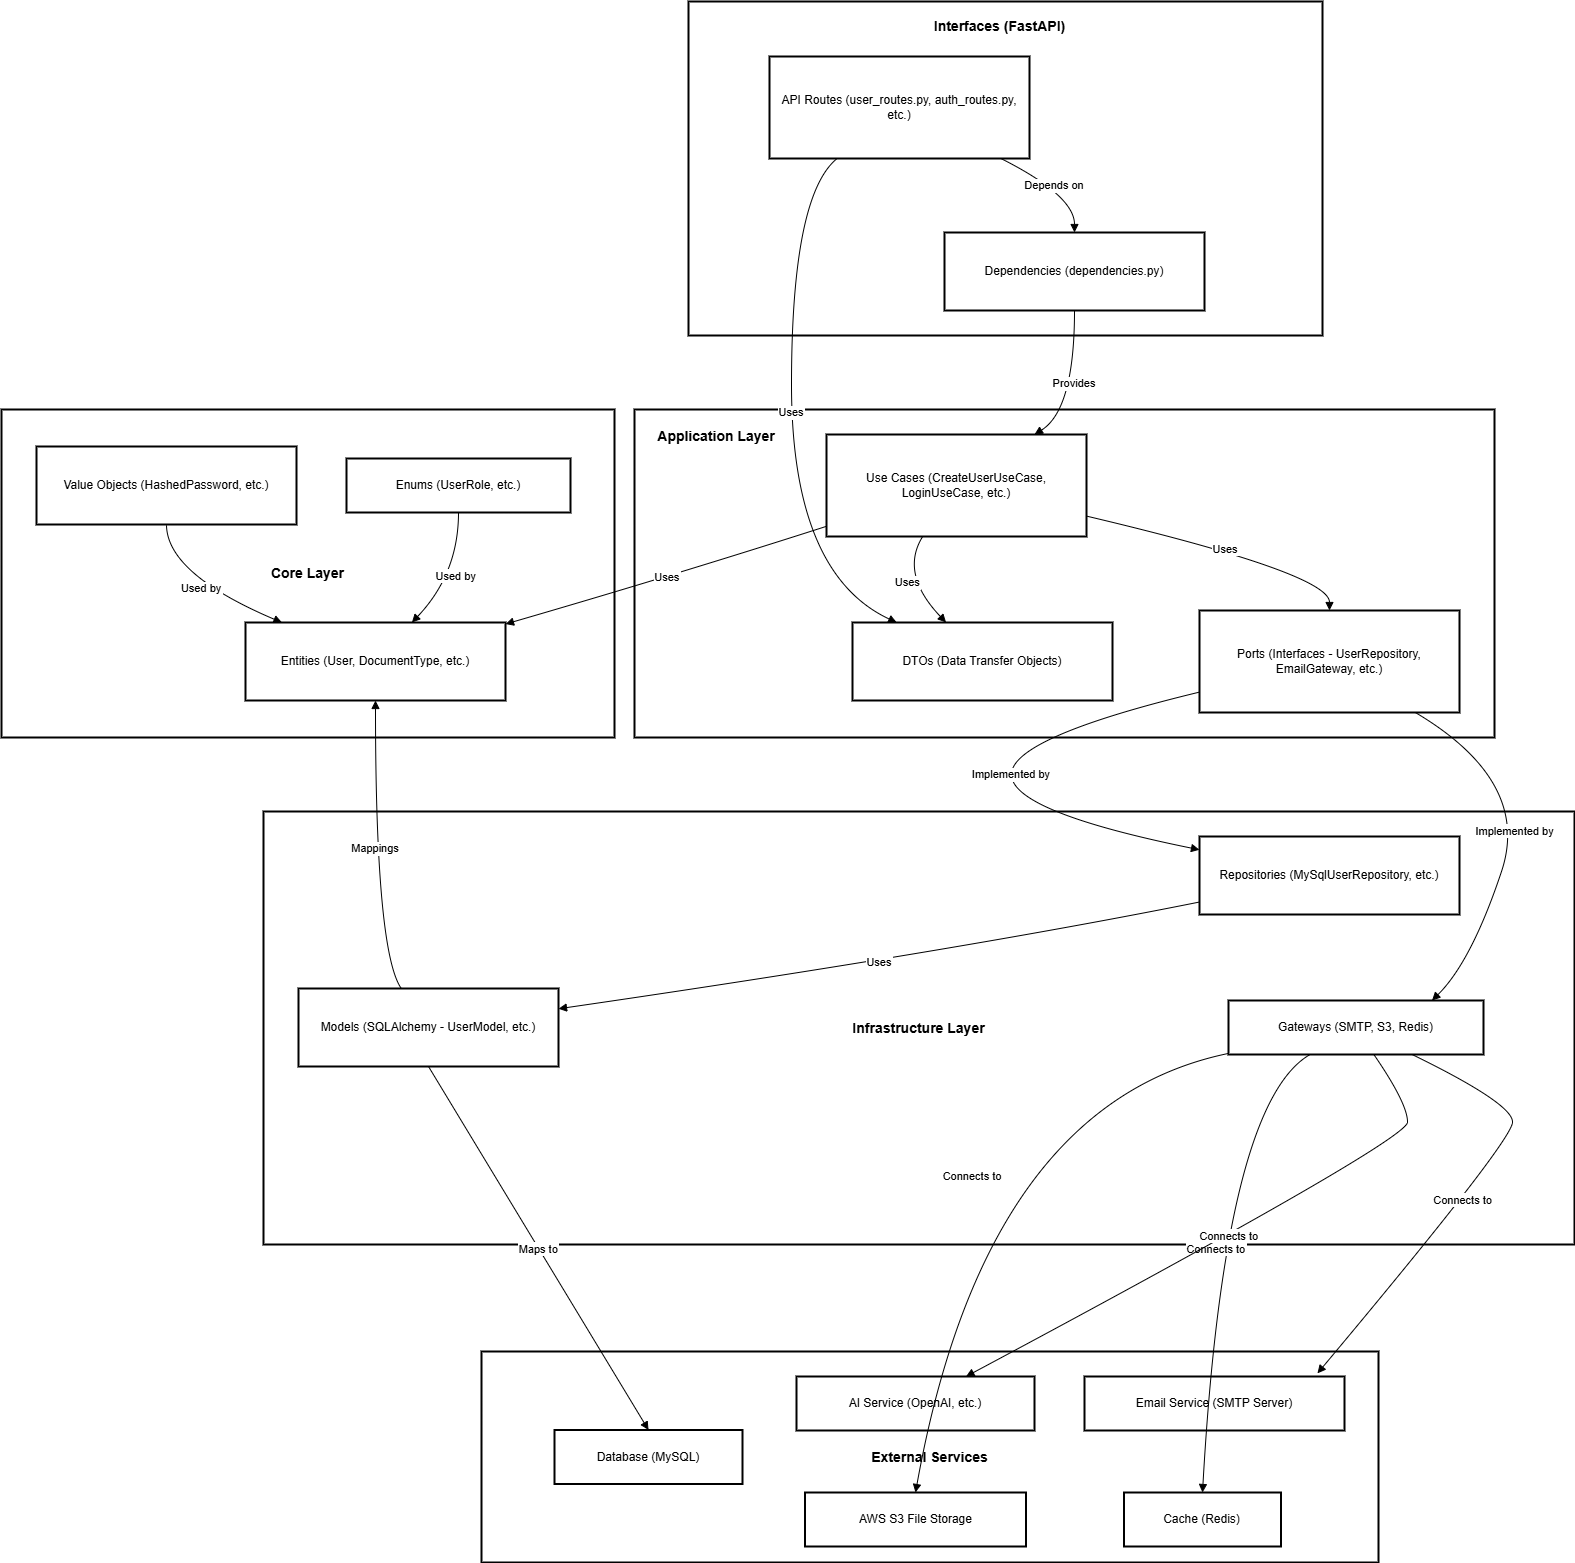

The diagram above was exported from draw.io. Its source (the exported page's mxGraphModel, read from the mxfile embedded in the PNG):
<mxGraphModel dx="2037" dy="1201" grid="1" gridSize="10" guides="1" tooltips="1" connect="1" arrows="1" fold="1" page="1" pageScale="1" pageWidth="827" pageHeight="1169" math="0" shadow="0">
  <root>
    <mxCell id="0" />
    <mxCell id="1" parent="0" />
    <mxCell id="hzBg5SB6foHXApqB5pg0-46" value="External Services" style="whiteSpace=wrap;strokeWidth=2;fontSize=14;fontStyle=1" vertex="1" parent="1">
      <mxGeometry x="500" y="1530" width="897" height="211" as="geometry" />
    </mxCell>
    <mxCell id="hzBg5SB6foHXApqB5pg0-47" value="Infrastructure Layer" style="whiteSpace=wrap;strokeWidth=2;fontSize=14;fontStyle=1" vertex="1" parent="1">
      <mxGeometry x="282" y="990" width="1311" height="433" as="geometry" />
    </mxCell>
    <mxCell id="hzBg5SB6foHXApqB5pg0-48" value="Core Layer" style="whiteSpace=wrap;strokeWidth=2;fontSize=14;fontStyle=1" vertex="1" parent="1">
      <mxGeometry x="20" y="588" width="613" height="328" as="geometry" />
    </mxCell>
    <mxCell id="hzBg5SB6foHXApqB5pg0-49" value="" style="whiteSpace=wrap;strokeWidth=2;" vertex="1" parent="1">
      <mxGeometry x="653" y="588" width="860" height="328" as="geometry" />
    </mxCell>
    <mxCell id="hzBg5SB6foHXApqB5pg0-50" value="" style="whiteSpace=wrap;strokeWidth=2;" vertex="1" parent="1">
      <mxGeometry x="707" y="180" width="634" height="334" as="geometry" />
    </mxCell>
    <mxCell id="hzBg5SB6foHXApqB5pg0-51" value="API Routes (user_routes.py, auth_routes.py, etc.)" style="whiteSpace=wrap;strokeWidth=2;" vertex="1" parent="1">
      <mxGeometry x="788" y="235" width="260" height="102" as="geometry" />
    </mxCell>
    <mxCell id="hzBg5SB6foHXApqB5pg0-52" value="Dependencies (dependencies.py)" style="whiteSpace=wrap;strokeWidth=2;" vertex="1" parent="1">
      <mxGeometry x="963" y="411" width="260" height="78" as="geometry" />
    </mxCell>
    <mxCell id="hzBg5SB6foHXApqB5pg0-53" value="Use Cases (CreateUserUseCase, LoginUseCase, etc.)" style="whiteSpace=wrap;strokeWidth=2;" vertex="1" parent="1">
      <mxGeometry x="845" y="613" width="260" height="102" as="geometry" />
    </mxCell>
    <mxCell id="hzBg5SB6foHXApqB5pg0-54" value="DTOs (Data Transfer Objects)" style="whiteSpace=wrap;strokeWidth=2;" vertex="1" parent="1">
      <mxGeometry x="871" y="801" width="260" height="78" as="geometry" />
    </mxCell>
    <mxCell id="hzBg5SB6foHXApqB5pg0-55" value="Ports (Interfaces - UserRepository, EmailGateway, etc.)" style="whiteSpace=wrap;strokeWidth=2;" vertex="1" parent="1">
      <mxGeometry x="1218" y="789" width="260" height="102" as="geometry" />
    </mxCell>
    <mxCell id="hzBg5SB6foHXApqB5pg0-56" value="Entities (User, DocumentType, etc.)" style="whiteSpace=wrap;strokeWidth=2;" vertex="1" parent="1">
      <mxGeometry x="264" y="801" width="260" height="78" as="geometry" />
    </mxCell>
    <mxCell id="hzBg5SB6foHXApqB5pg0-57" value="Value Objects (HashedPassword, etc.)" style="whiteSpace=wrap;strokeWidth=2;" vertex="1" parent="1">
      <mxGeometry x="55" y="625" width="260" height="78" as="geometry" />
    </mxCell>
    <mxCell id="hzBg5SB6foHXApqB5pg0-58" value="Enums (UserRole, etc.)" style="whiteSpace=wrap;strokeWidth=2;" vertex="1" parent="1">
      <mxGeometry x="365" y="637" width="224" height="54" as="geometry" />
    </mxCell>
    <mxCell id="hzBg5SB6foHXApqB5pg0-59" value="Repositories (MySqlUserRepository, etc.)" style="whiteSpace=wrap;strokeWidth=2;" vertex="1" parent="1">
      <mxGeometry x="1218" y="1015" width="260" height="78" as="geometry" />
    </mxCell>
    <mxCell id="hzBg5SB6foHXApqB5pg0-60" value="Models (SQLAlchemy - UserModel, etc.)" style="whiteSpace=wrap;strokeWidth=2;" vertex="1" parent="1">
      <mxGeometry x="317" y="1167" width="260" height="78" as="geometry" />
    </mxCell>
    <mxCell id="hzBg5SB6foHXApqB5pg0-61" value="Gateways (SMTP, S3, Redis)" style="whiteSpace=wrap;strokeWidth=2;" vertex="1" parent="1">
      <mxGeometry x="1247" y="1179" width="255" height="54" as="geometry" />
    </mxCell>
    <mxCell id="hzBg5SB6foHXApqB5pg0-62" value="Database (MySQL)" style="whiteSpace=wrap;strokeWidth=2;" vertex="1" parent="1">
      <mxGeometry x="573" y="1608.5" width="188" height="54" as="geometry" />
    </mxCell>
    <mxCell id="hzBg5SB6foHXApqB5pg0-63" value="AWS S3 File Storage" style="whiteSpace=wrap;strokeWidth=2;" vertex="1" parent="1">
      <mxGeometry x="823.5" y="1671" width="221" height="54" as="geometry" />
    </mxCell>
    <mxCell id="hzBg5SB6foHXApqB5pg0-64" value="Cache (Redis)" style="whiteSpace=wrap;strokeWidth=2;" vertex="1" parent="1">
      <mxGeometry x="1142.5" y="1671" width="157" height="54" as="geometry" />
    </mxCell>
    <mxCell id="hzBg5SB6foHXApqB5pg0-65" value="AI Service (OpenAI, etc.)" style="whiteSpace=wrap;strokeWidth=2;" vertex="1" parent="1">
      <mxGeometry x="815" y="1555" width="238" height="54" as="geometry" />
    </mxCell>
    <mxCell id="hzBg5SB6foHXApqB5pg0-66" value="Email Service (SMTP Server)" style="whiteSpace=wrap;strokeWidth=2;" vertex="1" parent="1">
      <mxGeometry x="1103" y="1555" width="260" height="54" as="geometry" />
    </mxCell>
    <mxCell id="hzBg5SB6foHXApqB5pg0-67" value="Depends on" style="curved=1;startArrow=none;endArrow=block;exitX=0.89;exitY=1;entryX=0.5;entryY=0;rounded=0;" edge="1" parent="1" source="hzBg5SB6foHXApqB5pg0-51" target="hzBg5SB6foHXApqB5pg0-52">
      <mxGeometry relative="1" as="geometry">
        <Array as="points">
          <mxPoint x="1093" y="374" />
        </Array>
      </mxGeometry>
    </mxCell>
    <mxCell id="hzBg5SB6foHXApqB5pg0-69" value="Uses" style="curved=1;startArrow=none;endArrow=block;exitX=0.26;exitY=1;entryX=0.17;entryY=0;rounded=0;" edge="1" parent="1" source="hzBg5SB6foHXApqB5pg0-51" target="hzBg5SB6foHXApqB5pg0-54">
      <mxGeometry relative="1" as="geometry">
        <Array as="points">
          <mxPoint x="810" y="374" />
          <mxPoint x="810" y="752" />
        </Array>
      </mxGeometry>
    </mxCell>
    <mxCell id="hzBg5SB6foHXApqB5pg0-70" value="Provides" style="curved=1;startArrow=none;endArrow=block;exitX=0.5;exitY=1;entryX=0.8;entryY=0;rounded=0;" edge="1" parent="1" source="hzBg5SB6foHXApqB5pg0-52" target="hzBg5SB6foHXApqB5pg0-53">
      <mxGeometry relative="1" as="geometry">
        <Array as="points">
          <mxPoint x="1093" y="588" />
        </Array>
      </mxGeometry>
    </mxCell>
    <mxCell id="hzBg5SB6foHXApqB5pg0-71" value="Uses" style="curved=1;startArrow=none;endArrow=block;exitX=1;exitY=0.8;entryX=0.5;entryY=0;rounded=0;" edge="1" parent="1" source="hzBg5SB6foHXApqB5pg0-53" target="hzBg5SB6foHXApqB5pg0-55">
      <mxGeometry relative="1" as="geometry">
        <Array as="points">
          <mxPoint x="1348" y="752" />
        </Array>
      </mxGeometry>
    </mxCell>
    <mxCell id="hzBg5SB6foHXApqB5pg0-72" value="Uses" style="curved=1;startArrow=none;endArrow=block;exitX=0.37;exitY=1;entryX=0.36;entryY=0;rounded=0;" edge="1" parent="1" source="hzBg5SB6foHXApqB5pg0-53" target="hzBg5SB6foHXApqB5pg0-54">
      <mxGeometry relative="1" as="geometry">
        <Array as="points">
          <mxPoint x="918" y="752" />
        </Array>
      </mxGeometry>
    </mxCell>
    <mxCell id="hzBg5SB6foHXApqB5pg0-73" value="Uses" style="curved=1;startArrow=none;endArrow=block;exitX=0;exitY=0.9;entryX=1;entryY=0.02;rounded=0;" edge="1" parent="1" source="hzBg5SB6foHXApqB5pg0-53" target="hzBg5SB6foHXApqB5pg0-56">
      <mxGeometry relative="1" as="geometry">
        <Array as="points">
          <mxPoint x="698" y="752" />
        </Array>
      </mxGeometry>
    </mxCell>
    <mxCell id="hzBg5SB6foHXApqB5pg0-76" value="Implemented by" style="curved=1;startArrow=none;endArrow=block;exitX=0;exitY=0.8;entryX=0;entryY=0.17;rounded=0;" edge="1" parent="1" source="hzBg5SB6foHXApqB5pg0-55" target="hzBg5SB6foHXApqB5pg0-59">
      <mxGeometry relative="1" as="geometry">
        <Array as="points">
          <mxPoint x="1030" y="916" />
          <mxPoint x="1030" y="990" />
        </Array>
      </mxGeometry>
    </mxCell>
    <mxCell id="hzBg5SB6foHXApqB5pg0-78" value="Mappings" style="curved=1;startArrow=none;endArrow=block;rounded=0;" edge="1" parent="1" source="hzBg5SB6foHXApqB5pg0-60" target="hzBg5SB6foHXApqB5pg0-56">
      <mxGeometry relative="1" as="geometry">
        <Array as="points">
          <mxPoint x="394" y="1130" />
        </Array>
      </mxGeometry>
    </mxCell>
    <mxCell id="hzBg5SB6foHXApqB5pg0-79" value="Used by" style="curved=1;startArrow=none;endArrow=block;exitX=0.5;exitY=1;entryX=0.14;entryY=0;rounded=0;" edge="1" parent="1" source="hzBg5SB6foHXApqB5pg0-57" target="hzBg5SB6foHXApqB5pg0-56">
      <mxGeometry relative="1" as="geometry">
        <Array as="points">
          <mxPoint x="185" y="752" />
        </Array>
      </mxGeometry>
    </mxCell>
    <mxCell id="hzBg5SB6foHXApqB5pg0-80" value="Used by" style="curved=1;startArrow=none;endArrow=block;exitX=0.5;exitY=1;entryX=0.64;entryY=0;rounded=0;" edge="1" parent="1" source="hzBg5SB6foHXApqB5pg0-58" target="hzBg5SB6foHXApqB5pg0-56">
      <mxGeometry relative="1" as="geometry">
        <Array as="points">
          <mxPoint x="477" y="752" />
        </Array>
      </mxGeometry>
    </mxCell>
    <mxCell id="hzBg5SB6foHXApqB5pg0-82" value="Uses" style="curved=1;startArrow=none;endArrow=block;exitX=0;exitY=0.84;entryX=1;entryY=0.26;rounded=0;" edge="1" parent="1" source="hzBg5SB6foHXApqB5pg0-59" target="hzBg5SB6foHXApqB5pg0-60">
      <mxGeometry relative="1" as="geometry">
        <Array as="points">
          <mxPoint x="971" y="1130" />
        </Array>
      </mxGeometry>
    </mxCell>
    <mxCell id="hzBg5SB6foHXApqB5pg0-83" value="Implemented by" style="curved=1;startArrow=none;endArrow=block;entryX=0.5;entryY=0;rounded=0;" edge="1" parent="1" source="hzBg5SB6foHXApqB5pg0-55">
      <mxGeometry x="-0.0186" relative="1" as="geometry">
        <Array as="points">
          <mxPoint x="1550" y="960" />
          <mxPoint x="1490" y="1140" />
        </Array>
        <mxPoint x="1554" y="840" as="sourcePoint" />
        <mxPoint x="1450.5000000000005" y="1179" as="targetPoint" />
        <mxPoint as="offset" />
      </mxGeometry>
    </mxCell>
    <mxCell id="hzBg5SB6foHXApqB5pg0-84" value="Maps to" style="curved=1;startArrow=none;endArrow=block;exitX=0.5;exitY=1;entryX=0.5;entryY=0;rounded=0;" edge="1" parent="1" source="hzBg5SB6foHXApqB5pg0-60" target="hzBg5SB6foHXApqB5pg0-62">
      <mxGeometry relative="1" as="geometry">
        <Array as="points" />
      </mxGeometry>
    </mxCell>
    <mxCell id="hzBg5SB6foHXApqB5pg0-85" value="Connects to" style="curved=1;startArrow=none;endArrow=block;exitX=0;exitY=0.98;entryX=0.5;entryY=0;rounded=0;" edge="1" parent="1" source="hzBg5SB6foHXApqB5pg0-61" target="hzBg5SB6foHXApqB5pg0-63">
      <mxGeometry relative="1" as="geometry">
        <Array as="points">
          <mxPoint x="1004" y="1282" />
        </Array>
      </mxGeometry>
    </mxCell>
    <mxCell id="hzBg5SB6foHXApqB5pg0-86" value="Connects to" style="curved=1;startArrow=none;endArrow=block;exitX=0.32;exitY=1;entryX=0.5;entryY=0;rounded=0;" edge="1" parent="1" source="hzBg5SB6foHXApqB5pg0-61" target="hzBg5SB6foHXApqB5pg0-64">
      <mxGeometry relative="1" as="geometry">
        <Array as="points">
          <mxPoint x="1243" y="1282" />
        </Array>
      </mxGeometry>
    </mxCell>
    <mxCell id="hzBg5SB6foHXApqB5pg0-87" value="Connects to" style="curved=1;startArrow=none;endArrow=block;exitX=0.72;exitY=1;entryX=0.896;entryY=-0.058;rounded=0;entryDx=0;entryDy=0;entryPerimeter=0;" edge="1" parent="1" source="hzBg5SB6foHXApqB5pg0-61" target="hzBg5SB6foHXApqB5pg0-66">
      <mxGeometry relative="1" as="geometry">
        <Array as="points">
          <mxPoint x="1531" y="1282" />
          <mxPoint x="1531" y="1319" />
        </Array>
      </mxGeometry>
    </mxCell>
    <mxCell id="hzBg5SB6foHXApqB5pg0-88" value="Connects to" style="curved=1;startArrow=none;endArrow=block;exitX=0.57;exitY=1;rounded=0;" edge="1" parent="1" source="hzBg5SB6foHXApqB5pg0-61" target="hzBg5SB6foHXApqB5pg0-65">
      <mxGeometry relative="1" as="geometry">
        <Array as="points">
          <mxPoint x="1426" y="1282" />
          <mxPoint x="1426" y="1319" />
        </Array>
      </mxGeometry>
    </mxCell>
    <mxCell id="hzBg5SB6foHXApqB5pg0-89" value="&lt;font style=&quot;font-size: 14px;&quot;&gt;&lt;b&gt;Application Layer&lt;/b&gt;&lt;/font&gt;" style="text;html=1;whiteSpace=wrap;strokeColor=none;fillColor=none;align=center;verticalAlign=middle;rounded=0;" vertex="1" parent="1">
      <mxGeometry x="670" y="600" width="130" height="30" as="geometry" />
    </mxCell>
    <mxCell id="hzBg5SB6foHXApqB5pg0-90" value="&lt;font style=&quot;font-size: 14px;&quot;&gt;&lt;b&gt;Interfaces (FastAPI)&lt;/b&gt;&lt;/font&gt;" style="text;html=1;whiteSpace=wrap;strokeColor=none;fillColor=none;align=center;verticalAlign=middle;rounded=0;" vertex="1" parent="1">
      <mxGeometry x="950" y="190" width="137" height="30" as="geometry" />
    </mxCell>
  </root>
</mxGraphModel>